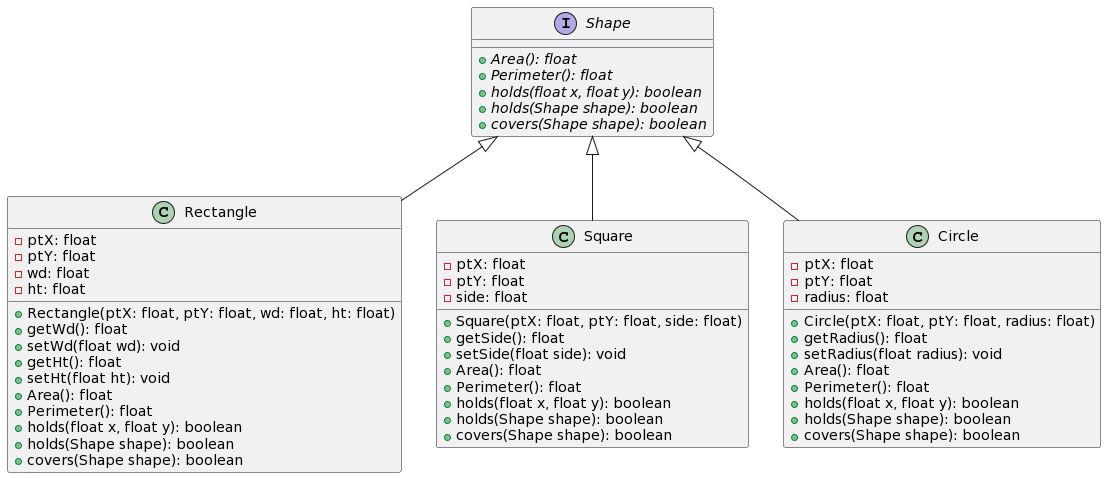

The diagram above was rendered by PlantUML. Its source (embedded in the PNG):
@startuml
interface Shape {
    {abstract} + Area(): float
    {abstract} + Perimeter(): float
    {abstract} + holds(float x, float y): boolean
    {abstract} + holds(Shape shape): boolean
    {abstract} + covers(Shape shape): boolean
}

class Rectangle {
    - ptX: float
    - ptY: float
    - wd: float
    - ht: float
    + Rectangle(ptX: float, ptY: float, wd: float, ht: float)
    + getWd(): float
    + setWd(float wd): void
    + getHt(): float
    + setHt(float ht): void
    + Area(): float
    + Perimeter(): float
    + holds(float x, float y): boolean
    + holds(Shape shape): boolean
    + covers(Shape shape): boolean
}

class Square {
    - ptX: float
    - ptY: float
    - side: float
    + Square(ptX: float, ptY: float, side: float)
    + getSide(): float
    + setSide(float side): void
    + Area(): float
    + Perimeter(): float
    + holds(float x, float y): boolean
    + holds(Shape shape): boolean
    + covers(Shape shape): boolean
}

class Circle {
    - ptX: float
    - ptY: float
    - radius: float
    + Circle(ptX: float, ptY: float, radius: float)
    + getRadius(): float
    + setRadius(float radius): void
    + Area(): float
    + Perimeter(): float
    + holds(float x, float y): boolean
    + holds(Shape shape): boolean
    + covers(Shape shape): boolean
}

Shape <|-- Rectangle
Shape <|-- Square
Shape <|-- Circle
@enduml